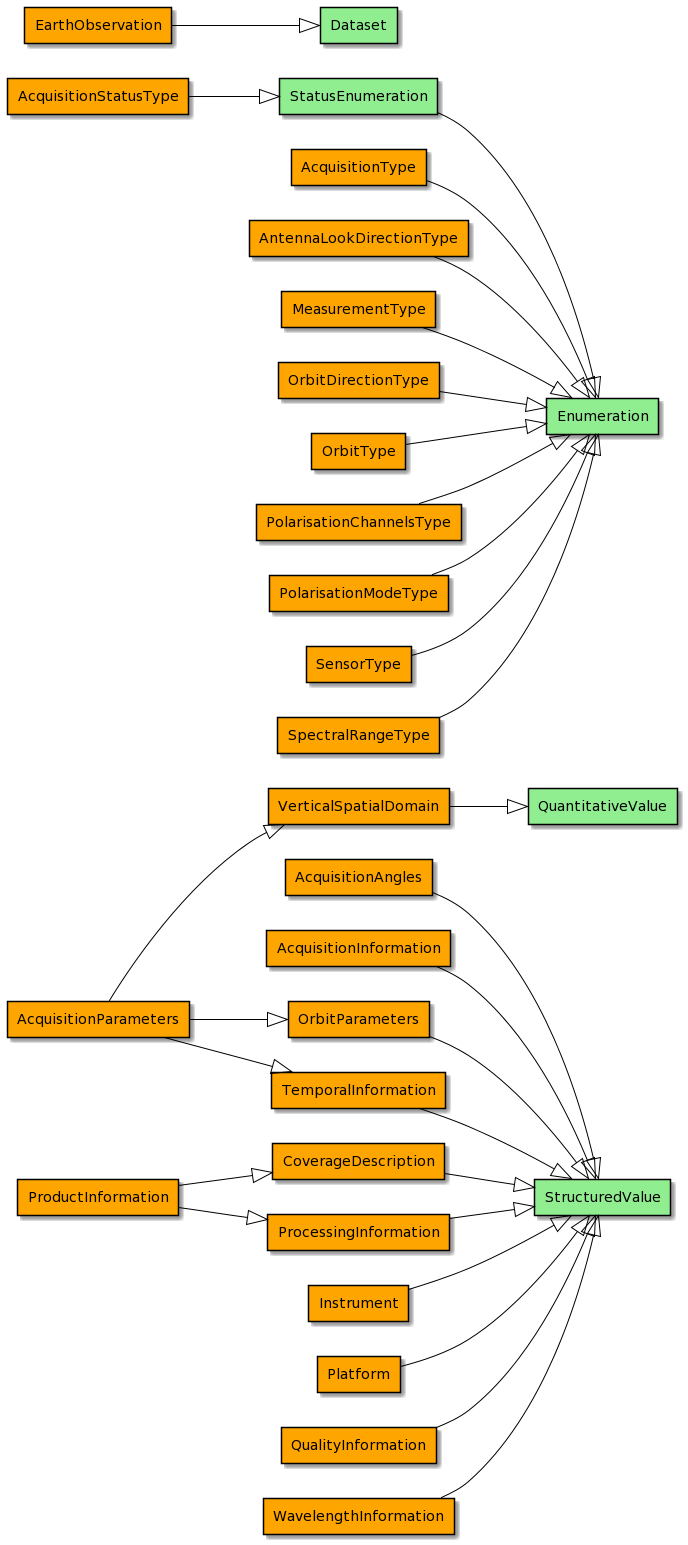

The diagram above was rendered by PlantUML. Its source (embedded in the PNG):
@startuml
left to right direction
!define Class agent
!define Property usecase
skinparam Property {
BackgroundColor LightBlue
BorderColor Black
ArrowColor Black
linetype Ortho
}
skinparam Class {
BackgroundColor LightGreen
BorderColor Black
ArrowColor Black
linetype Ortho
}
Class AcquisitionAngles #orange
Class StructuredValue
AcquisitionAngles --|> StructuredValue
Class AcquisitionInformation #orange
Class StructuredValue
AcquisitionInformation --|> StructuredValue
Class AcquisitionParameters #orange
Class OrbitParameters #orange
AcquisitionParameters --|> OrbitParameters
Class TemporalInformation #orange
AcquisitionParameters --|> TemporalInformation
Class VerticalSpatialDomain #orange
AcquisitionParameters --|> VerticalSpatialDomain
Class AcquisitionStatusType #orange
Class StatusEnumeration
AcquisitionStatusType --|> StatusEnumeration
Class AcquisitionType #orange
Class Enumeration
AcquisitionType --|> Enumeration
Class AntennaLookDirectionType #orange
Class Enumeration
AntennaLookDirectionType --|> Enumeration
Class CoverageDescription #orange
Class StructuredValue
CoverageDescription --|> StructuredValue
Class EarthObservation #orange
Class Dataset
EarthObservation --|> Dataset
Class Instrument #orange
Class StructuredValue
Instrument --|> StructuredValue
Class MeasurementType #orange
Class Enumeration
MeasurementType --|> Enumeration
Class OrbitDirectionType #orange
Class Enumeration
OrbitDirectionType --|> Enumeration
Class OrbitParameters #orange
Class StructuredValue
OrbitParameters --|> StructuredValue
Class OrbitType #orange
Class Enumeration
OrbitType --|> Enumeration
Class Platform #orange
Class StructuredValue
Platform --|> StructuredValue
Class PolarisationChannelsType #orange
Class Enumeration
PolarisationChannelsType --|> Enumeration
Class PolarisationModeType #orange
Class Enumeration
PolarisationModeType --|> Enumeration
Class ProcessingInformation #orange
Class StructuredValue
ProcessingInformation --|> StructuredValue
Class ProductInformation #orange
Class CoverageDescription #orange
ProductInformation --|> CoverageDescription
Class ProcessingInformation #orange
ProductInformation --|> ProcessingInformation
Class QualityInformation #orange
Class StructuredValue
QualityInformation --|> StructuredValue
Class SensorType #orange
Class Enumeration
SensorType --|> Enumeration
Class SpectralRangeType #orange
Class Enumeration
SpectralRangeType --|> Enumeration
Class TemporalInformation #orange
Class StructuredValue
TemporalInformation --|> StructuredValue
Class VerticalSpatialDomain #orange
Class QuantitativeValue
VerticalSpatialDomain --|> QuantitativeValue
Class WavelengthInformation #orange
Class StructuredValue
WavelengthInformation --|> StructuredValue
StatusEnumeration --|> Enumeration
@enduml